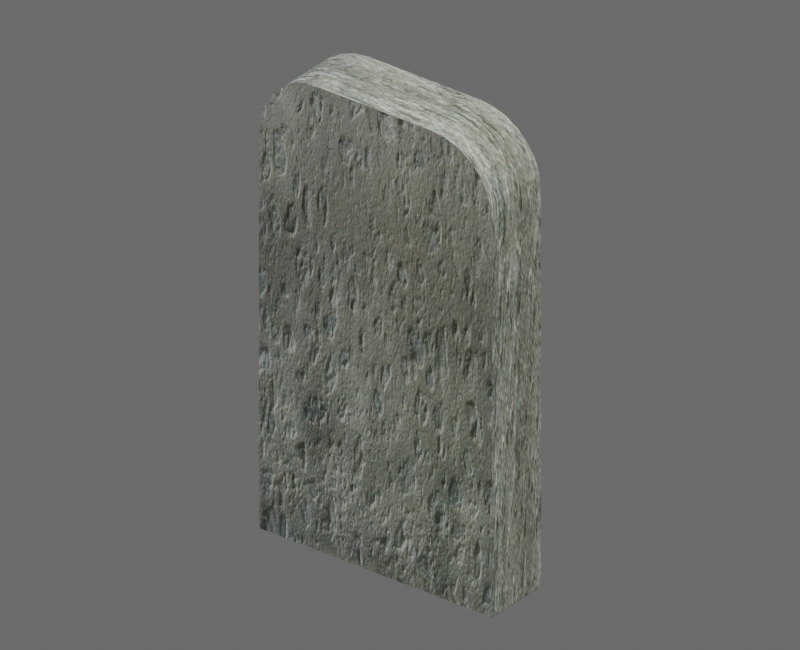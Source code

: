 # Source: hd_handai_shibei_02.blend  (saved by Blender 4.2.68; exported with 4.5.12 LTS)
import bpy
from mathutils import Matrix  # noqa: F401  (used for matrix-valued properties, if any)

bpy.ops.wm.read_factory_settings(use_empty=True)
scene = bpy.context.scene
scene.name = 'hd_handai_shibei_02'

# ---- images (referenced by path relative to the original .blend; pixels are not part of the script)
import os
ASSET_DIR = os.environ.get("B2B_ASSET_DIR", "")  # directory of the original .blend (textures are referenced by path, not embedded)
HERE = os.path.dirname(os.path.abspath(__file__))  # packed textures are extracted next to this script under _unpacked/

def load_image(name, relpath, width, height, colorspace="sRGB"):
    """Load a texture the original file referenced (path relative to the .blend, or extracted next to this script)."""
    p = next((c for c in (os.path.join(HERE, relpath), os.path.join(ASSET_DIR, relpath)) if relpath and os.path.exists(c)), "")
    if p:
        img = bpy.data.images.load(p, check_existing=True)
        img.name = name
    else:  # same state as the original file: an image datablock whose file is absent (Cycles renders it pink)
        img = bpy.data.images.new(name, width, height)
        img.source = "FILE"
        img.filepath = "//" + (relpath or name)
    img.colorspace_settings.name = colorspace
    return img
img_3d66model_9280216_files_19_jpg = load_image('3d66Model-9280216-files-19.JPG', '_unpacked/3d66Model-9280216-files-19.77926ace.jpg', 756, 512, 'sRGB')
img_hd_handai_shibei_02_diffuse = load_image('hd_handai_shibei_02_diffuse', '_unpacked/hd_handai_shibei_02_diffuse.ffb98205.png', 1024, 1024, 'sRGB')
img_hd_handai_shibei_02_diffuse_dds_001 = load_image('hd_handai_shibei_02_diffuse.dds.001', '_unpacked/hd_handai_shibei_02_diffuse.d3565d59.png', 1024, 1024, 'sRGB')
img_hd_handai_shibei_02_normal_dds_001 = load_image('hd_handai_shibei_02_normal.dds.001', '_unpacked/hd_handai_shibei_02_normal.82019d3e.png', 1024, 1024, 'Non-Color')
img_hd_handai_shibei_02_properties_dds_001 = load_image('hd_handai_shibei_02_properties.dds.001', '_unpacked/hd_handai_shibei_02_properties.000398d9.png', 1024, 1024, 'Non-Color')

# ---- materials (node trees are filled in below, after node groups)
mat_mat3d66_9280216_62_59027_3d66model_9280216_files_19_002 = bpy.data.materials.new('Mat3d66-9280216-62-59027_3d66Model-9280216-files-19.002')
mat_mat3d66_9280216_62_59027_3d66model_9280216_files_19_002.diffuse_color = (0.588, 0.588, 0.588, 1.0)
mat_mat3d66_9280216_62_59027_3d66model_9280216_files_19_002.specular_color = (0.9, 0.9, 0.9)
mat_mat3d66_9280216_62_59027_3d66model_9280216_files_19_002.roughness = 0.9
mat_hd_handai_shibei_02_material = bpy.data.materials.new('hd_handai_shibei_02_material')

# ---- material node trees
mat_mat3d66_9280216_62_59027_3d66model_9280216_files_19_002.use_nodes = True; mat_mat3d66_9280216_62_59027_3d66model_9280216_files_19_002.node_tree.nodes.clear()
_N = mat_mat3d66_9280216_62_59027_3d66model_9280216_files_19_002.node_tree.nodes; _L = mat_mat3d66_9280216_62_59027_3d66model_9280216_files_19_002.node_tree.links
n0 = _N.new('ShaderNodeBsdfPrincipled'); n0.name = 'Principled BSDF'; n0.location = (10, 300)
n0.inputs[2].default_value = 0.9
n0.inputs[14].default_value = (0.9, 0.9, 0.9, 1.0)
n0.inputs[27].default_value = (0.0, 0.0, 0.0, 1.0)
n1 = _N.new('ShaderNodeOutputMaterial'); n1.name = 'Material Output'; n1.location = (300, 300)
n2 = _N.new('ShaderNodeTexImage'); n2.name = 'Image Texture'; n2.location = (-300, 600)
n2.image = img_3d66model_9280216_files_19_jpg
n3 = _N.new('ShaderNodeUVMap'); n3.name = 'UV 贴图'; n3.location = (0, 0)
n3.uv_map = 'SourceUV'
n4 = _N.new('ShaderNodeTexImage'); n4.name = 'BakeTarget'; n4.location = (0, 0)
n4.image = img_hd_handai_shibei_02_diffuse
_L.new(n0.outputs[0], n1.inputs[0])
_L.new(n2.outputs[0], n0.inputs[0])
_L.new(n3.outputs[0], n2.inputs[0])
n1.is_active_output = True
mat_hd_handai_shibei_02_material.use_nodes = True; mat_hd_handai_shibei_02_material.node_tree.nodes.clear()
_N = mat_hd_handai_shibei_02_material.node_tree.nodes; _L = mat_hd_handai_shibei_02_material.node_tree.links
n0 = _N.new('ShaderNodeBsdfPrincipled'); n0.name = '原理化 BSDF'; n0.location = (10, 300)
n1 = _N.new('ShaderNodeOutputMaterial'); n1.name = '材质输出'; n1.location = (300, 300)
n2 = _N.new('ShaderNodeTexImage'); n2.name = 'diffuse'; n2.location = (0, 0)
n2.image = img_hd_handai_shibei_02_diffuse_dds_001
n3 = _N.new('ShaderNodeTexImage'); n3.name = 'normal'; n3.location = (0, 0)
n3.image = img_hd_handai_shibei_02_normal_dds_001
n4 = _N.new('ShaderNodeTexImage'); n4.name = 'properties'; n4.location = (0, 0)
n4.image = img_hd_handai_shibei_02_properties_dds_001
n5 = _N.new('ShaderNodeSeparateColor'); n5.name = '分离颜色'; n5.location = (0, 0)
n6 = _N.new('ShaderNodeMath'); n6.name = '运算'; n6.location = (0, 0)
n6.operation = 'MULTIPLY'
n6.inputs[1].default_value = 2.0
n7 = _N.new('ShaderNodeMath'); n7.name = '运算.001'; n7.location = (0, 0)
n7.operation = 'SUBTRACT'
n7.inputs[1].default_value = 1.0
n8 = _N.new('ShaderNodeMath'); n8.name = '运算.002'; n8.location = (0, 0)
n8.operation = 'MULTIPLY'
n8.inputs[1].default_value = 2.0
n9 = _N.new('ShaderNodeMath'); n9.name = '运算.003'; n9.location = (0, 0)
n9.operation = 'SUBTRACT'
n9.inputs[1].default_value = 1.0
n10 = _N.new('ShaderNodeMath'); n10.name = '运算.004'; n10.location = (0, 0)
n10.operation = 'MULTIPLY'
n11 = _N.new('ShaderNodeMath'); n11.name = '运算.005'; n11.location = (0, 0)
n11.operation = 'MULTIPLY'
n12 = _N.new('ShaderNodeMath'); n12.name = '运算.006'; n12.location = (0, 0)
n13 = _N.new('ShaderNodeMath'); n13.name = '运算.007'; n13.location = (0, 0)
n13.operation = 'SUBTRACT'
n13.inputs[0].default_value = 1.0
n14 = _N.new('ShaderNodeMath'); n14.name = '运算.008'; n14.location = (0, 0)
n14.operation = 'MAXIMUM'
n14.inputs[1].default_value = 0.0
n15 = _N.new('ShaderNodeMath'); n15.name = '运算.009'; n15.location = (0, 0)
n15.operation = 'SQRT'
n16 = _N.new('ShaderNodeCombineColor'); n16.name = '合并颜色'; n16.location = (0, 0)
n17 = _N.new('ShaderNodeMath'); n17.name = '运算.010'; n17.location = (0, 0)
n17.operation = 'MULTIPLY'
n18 = _N.new('ShaderNodeMath'); n18.name = '运算.011'; n18.location = (0, 0)
n19 = _N.new('ShaderNodeNormalMap'); n19.name = '法线贴图'; n19.location = (0, 0)
n19.uv_map = 'AtlasUV'
n20 = _N.new('ShaderNodeSeparateColor'); n20.name = '分离颜色.001'; n20.location = (0, 0)
_L.new(n0.outputs[0], n1.inputs[0])
_L.new(n2.outputs[0], n0.inputs[0])
_L.new(n4.outputs[1], n0.inputs[2])
_L.new(n3.outputs[0], n5.inputs[0])
_L.new(n3.outputs[1], n6.inputs[0])
_L.new(n6.outputs[0], n7.inputs[0])
_L.new(n5.outputs[1], n8.inputs[0])
_L.new(n8.outputs[0], n9.inputs[0])
_L.new(n7.outputs[0], n10.inputs[0])
_L.new(n7.outputs[0], n10.inputs[1])
_L.new(n9.outputs[0], n11.inputs[0])
_L.new(n9.outputs[0], n11.inputs[1])
_L.new(n10.outputs[0], n12.inputs[0])
_L.new(n11.outputs[0], n12.inputs[1])
_L.new(n12.outputs[0], n13.inputs[1])
_L.new(n13.outputs[0], n14.inputs[0])
_L.new(n14.outputs[0], n15.inputs[0])
_L.new(n3.outputs[1], n16.inputs[0])
_L.new(n5.outputs[1], n16.inputs[1])
_L.new(n15.outputs[0], n17.inputs[0])
_L.new(n17.outputs[0], n18.inputs[0])
_L.new(n18.outputs[0], n16.inputs[2])
_L.new(n16.outputs[0], n19.inputs[1])
_L.new(n19.outputs[0], n0.inputs[5])
_L.new(n4.outputs[0], n20.inputs[0])
_L.new(n20.outputs[1], n0.inputs[1])
_L.new(n20.outputs[2], n0.inputs[13])
n1.is_active_output = True

# ---- world
world_hd_handai_shibei_02_world = bpy.data.worlds.new('hd_handai_shibei_02_world'); scene.world = world_hd_handai_shibei_02_world
world_hd_handai_shibei_02_world.use_nodes = True; world_hd_handai_shibei_02_world.node_tree.nodes.clear()
_N = world_hd_handai_shibei_02_world.node_tree.nodes; _L = world_hd_handai_shibei_02_world.node_tree.links
n0 = _N.new('ShaderNodeBackground'); n0.name = '背景'; n0.location = (10, 300)
n0.inputs[0].default_value = (0.25, 0.25, 0.25, 1.0)
n0.inputs[1].default_value = 0.6
n1 = _N.new('ShaderNodeOutputWorld'); n1.name = '世界输出'; n1.location = (300, 300)
_L.new(n0.outputs[0], n1.inputs[0])
n1.is_active_output = True
world_hd_handai_shibei_02_world.color = (0.18, 0.18, 0.18)

# ---- cameras
cam_001 = bpy.data.cameras.new('摄像机.001')
cam_001.type = 'ORTHO'
cam_001.clip_end = 100.0
cam_001.ortho_scale = 0.6326

# ---- lights
light_001 = bpy.data.lights.new('主光.001', 'AREA')
light_001.energy = 115.6
light_001.shape = 'DISK'
light_001.size = 1.265
light_001_1 = bpy.data.lights.new('补光.001', 'AREA')
light_001_1.energy = 44.47
light_001_1.shape = 'DISK'
light_001_1.size = 1.265
light_001_2 = bpy.data.lights.new('背光.001', 'AREA')
light_001_2.energy = 88.93
light_001_2.shape = 'DISK'
light_001_2.size = 1.265

# ---- meshes
me_hd_handai_shitai_02_source_001 = bpy.data.meshes.new('hd_handai_shitai_02_Source.001')
me_hd_handai_shitai_02_source_001.from_pydata([(-0.0558, 0.03153, 0.4217), (0.08263, -0.03153, 0.4155), (0.08263, 0.03153, 0.4155), (0.09397, -0.03153, 0.4083), (0.1034, -0.03153, 0.3989), (0.1034, 0.03153, 0.3989), (0.1106, -0.03153, 0.3875), (0.1152, 0.03153, 0.3747), (0.1168, 0.03153, 0.3607), (0.1168, 0.03153, 1.192e-08), (-0.1168, -0.03153, 0.0), (-0.1168, 0.03153, 1.192e-08), (-0.1168, 0.03153, 0.3607), (-0.1106, 0.03153, 0.3875), (-0.1034, 0.03153, 0.3989), (-0.06979, 0.03153, 0.4201), (-0.0558, -0.03153, 0.4217), (0.06979, -0.03153, 0.4201), (-0.1168, -0.03153, 0.3607), (0.1168, -0.03153, 0.0), (0.1168, -0.03153, 0.3607), (-0.1152, -0.03153, 0.3747), (-0.1106, -0.03153, 0.3875), (-0.1034, -0.03153, 0.3989), (-0.09397, -0.03153, 0.4083), (-0.08263, -0.03153, 0.4155), (-0.06979, -0.03153, 0.4201), (0.0558, -0.03153, 0.4217), (0.1152, -0.03153, 0.3747), (0.09397, 0.03153, 0.4083), (0.1106, 0.03153, 0.3875), (-0.1152, 0.03153, 0.3747), (-0.09397, 0.03153, 0.4083), (-0.08263, 0.03153, 0.4155), (0.0558, 0.03153, 0.4217), (0.06979, 0.03153, 0.4201)], [], [(31, 22, 13), (13, 23, 14), (12, 21, 31), (5, 6, 30), (8, 19, 9), (14, 24, 32), (29, 4, 5), (7, 20, 8), (15, 16, 0), (34, 17, 35), (0, 27, 34), (35, 1, 2), (11, 18, 12), (33, 26, 15), (2, 3, 29), (30, 28, 7), (20, 4, 27), (8, 34, 5), (9, 10, 11), (32, 25, 33), (31, 21, 22), (13, 22, 23), (12, 18, 21), (5, 4, 6), (8, 20, 19), (14, 23, 24), (29, 3, 4), (7, 28, 20), (15, 26, 16), (34, 27, 17), (0, 16, 27), (35, 17, 1), (11, 10, 18), (33, 25, 26), (2, 1, 3), (30, 6, 28), (26, 25, 24), (24, 23, 16), (23, 22, 18), (22, 21, 18), (18, 10, 19), (19, 20, 18), (20, 28, 6), (18, 20, 27), (6, 4, 20), (4, 3, 27), (3, 1, 27), (1, 17, 27), (27, 16, 18), (16, 26, 24), (16, 23, 18), (7, 8, 30), (8, 9, 12), (9, 11, 12), (12, 31, 13), (13, 14, 12), (14, 32, 0), (12, 14, 0), (32, 33, 15), (15, 0, 32), (0, 34, 12), (34, 35, 2), (2, 29, 34), (29, 5, 34), (5, 30, 8), (8, 12, 34), (9, 19, 10), (32, 24, 25)])
_uv = me_hd_handai_shitai_02_source_001.uv_layers.new(name='SourceUV')
_uv.uv.foreach_set('vector', [0.9351, 1.0, 0.946, 0.0, 0.946, 1.0, 0.946, 1.0, 0.9567, 0.0, 0.9567, 1.0, 0.924, 1.0, 0.9351, 0.0, 0.9351, 1.0, 0.1321, 1.0, 0.1427, 0.0, 0.1427, 1.0, 0.1648, 1.0, 0.4515, 0.0, 0.4515, 1.0, 0.9567, 1.0, 0.9673, 0.0, 0.9673, 1.0, 0.1214, 1.0, 0.1321, 0.0, 0.1321, 1.0, 0.1536, 1.0, 0.1648, 0.0, 0.1648, 1.0, 0.9888, 1.0, 1.0, 0.0, 1.0, 1.0, 0.08871, 1.0, 0.0999, 0.0, 0.0999, 1.0, 0.0, 1.0, 0.08871, 0.0, 0.08871, 1.0, 0.0999, 1.0, 0.1107, 0.0, 0.1107, 1.0, 0.6372, 1.0, 0.924, 0.0, 0.924, 1.0, 0.978, 1.0, 0.9888, 0.0, 0.9888, 1.0, 0.1107, 1.0, 0.1214, 0.0, 0.1214, 1.0, 0.1427, 1.0, 0.1536, 0.0, 0.1536, 1.0, 0.0, 0.8553, 0.05742, 0.9458, 0.2612, 1.0, 0.0, 0.8553, 0.2612, 1.0, 0.05742, 0.9458, 0.4515, 1.0, 0.6372, 0.0, 0.6372, 1.0, 0.9673, 1.0, 0.978, 0.0, 0.978, 1.0, 0.9351, 1.0, 0.9351, 0.0, 0.946, 0.0, 0.946, 1.0, 0.946, 0.0, 0.9567, 0.0, 0.924, 1.0, 0.924, 0.0, 0.9351, 0.0, 0.1321, 1.0, 0.1321, 0.0, 0.1427, 0.0, 0.1648, 1.0, 0.1648, 0.0, 0.4515, 0.0, 0.9567, 1.0, 0.9567, 0.0, 0.9673, 0.0, 0.1214, 1.0, 0.1214, 0.0, 0.1321, 0.0, 0.1536, 1.0, 0.1536, 0.0, 0.1648, 0.0, 0.9888, 1.0, 0.9888, 0.0, 1.0, 0.0, 0.08871, 1.0, 0.08871, 0.0, 0.0999, 0.0, 0.0, 1.0, 0.0, 0.0, 0.08871, 0.0, 0.0999, 1.0, 0.0999, 0.0, 0.1107, 0.0, 0.6372, 1.0, 0.6372, 0.0, 0.924, 0.0, 0.978, 1.0, 0.978, 0.0, 0.9888, 0.0, 0.1107, 1.0, 0.1107, 0.0, 0.1214, 0.0, 0.1427, 1.0, 0.1427, 0.0, 0.1536, 0.0, 0.7987, 0.9962, 0.8536, 0.9853, 0.9021, 0.9682, 0.9021, 0.9682, 0.9426, 0.9458, 0.7388, 1.0, 0.9426, 0.9458, 0.9734, 0.9189, 1.0, 0.8553, 0.9734, 0.9189, 0.9931, 0.8884, 1.0, 0.8553, 1.0, 0.8553, 1.0, 0.0, 0.0, 0.0, 0.0, 0.0, 0.0, 0.8553, 1.0, 0.8553, 0.0, 0.8553, 0.006905, 0.8884, 0.02657, 0.9189, 1.0, 0.8553, 0.0, 0.8553, 0.2612, 1.0, 0.02657, 0.9189, 0.05742, 0.9458, 0.0, 0.8553, 0.05742, 0.9458, 0.09789, 0.9682, 0.2612, 1.0, 0.09789, 0.9682, 0.1464, 0.9853, 0.2612, 1.0, 0.1464, 0.9853, 0.2013, 0.9962, 0.2612, 1.0, 0.2612, 1.0, 0.7388, 1.0, 1.0, 0.8553, 0.7388, 1.0, 0.7987, 0.9962, 0.9021, 0.9682, 0.7388, 1.0, 0.9426, 0.9458, 1.0, 0.8553, 0.006905, 0.8884, 0.0, 0.8553, 0.02657, 0.9189, 0.0, 0.8553, 0.0, 0.0, 1.0, 0.8553, 0.0, 0.0, 1.0, 0.0, 1.0, 0.8553, 1.0, 0.8553, 0.9931, 0.8884, 0.9734, 0.9189, 0.9734, 0.9189, 0.9426, 0.9458, 1.0, 0.8553, 0.9426, 0.9458, 0.9021, 0.9682, 0.7388, 1.0, 1.0, 0.8553, 0.9426, 0.9458, 0.7388, 1.0, 0.9021, 0.9682, 0.8536, 0.9853, 0.7987, 0.9962, 0.7987, 0.9962, 0.7388, 1.0, 0.9021, 0.9682, 0.7388, 1.0, 0.2612, 1.0, 1.0, 0.8553, 0.2612, 1.0, 0.2013, 0.9962, 0.1464, 0.9853, 0.1464, 0.9853, 0.09789, 0.9682, 0.2612, 1.0, 0.09789, 0.9682, 0.05742, 0.9458, 0.2612, 1.0, 0.05742, 0.9458, 0.02657, 0.9189, 0.0, 0.8553, 0.0, 0.8553, 1.0, 0.8553, 0.2612, 1.0, 0.4515, 1.0, 0.4515, 0.0, 0.6372, 0.0, 0.9673, 1.0, 0.9673, 0.0, 0.978, 0.0])
_uv.active_render = True
_uv = me_hd_handai_shitai_02_source_001.uv_layers.new(name='AtlasUV')
_uv.uv.foreach_set('vector', [0.8279, 0.05489, 0.7305, 0.03412, 0.8279, 0.03412, 0.8279, 0.03412, 0.7305, 0.01562, 0.8279, 0.01562, 0.8279, 0.07733, 0.7305, 0.05489, 0.8279, 0.05489, 0.8323, 0.01562, 0.9297, 0.03412, 0.8323, 0.03412, 0.8323, 0.07733, 0.9297, 0.6538, 0.8323, 0.6538, 0.8279, 0.01562, 0.7305, 6.78e-09, 0.8279, 3.002e-08, 0.8323, 4.746e-08, 0.9297, 0.01562, 0.8323, 0.01562, 0.8323, 0.05489, 0.9297, 0.07733, 0.8323, 0.07733, 0.934, 0.6134, 1.0, 0.6464, 0.934, 0.6464, 0.934, 0.9099, 1.0, 0.9429, 0.934, 0.9429, 0.934, 0.6464, 1.0, 0.9099, 0.934, 0.9099, 0.934, 0.9429, 1.0, 0.9732, 0.934, 0.9732, 0.8279, 0.6538, 0.7305, 0.07733, 0.8279, 0.07733, 0.934, 0.583, 1.0, 0.6134, 0.934, 0.6134, 0.934, 0.9732, 1.0, 1.0, 0.934, 1.0, 0.8323, 0.03412, 0.9297, 0.05489, 0.8323, 0.05489, 0.0, 0.0976, 0.02072, 0.03658, 0.09426, 0.0, 0.7261, 0.0976, 0.6319, 4.746e-08, 0.7054, 0.03658, 0.934, 1.671e-08, 1.0, 0.5517, 0.934, 0.5517, 0.934, 0.5563, 1.0, 0.583, 0.934, 0.583, 0.8279, 0.05489, 0.7305, 0.05489, 0.7305, 0.03412, 0.8279, 0.03412, 0.7305, 0.03412, 0.7305, 0.01562, 0.8279, 0.07733, 0.7305, 0.07733, 0.7305, 0.05489, 0.8323, 0.01562, 0.9297, 0.01562, 0.9297, 0.03412, 0.8323, 0.07733, 0.9297, 0.07733, 0.9297, 0.6538, 0.8279, 0.01562, 0.7305, 0.01562, 0.7305, 6.78e-09, 0.8323, 4.746e-08, 0.9297, 4.746e-08, 0.9297, 0.01562, 0.8323, 0.05489, 0.9297, 0.05489, 0.9297, 0.07733, 0.934, 0.6134, 1.0, 0.6134, 1.0, 0.6464, 0.934, 0.9099, 1.0, 0.9099, 1.0, 0.9429, 0.934, 0.6464, 1.0, 0.6464, 1.0, 0.9099, 0.934, 0.9429, 1.0, 0.9429, 1.0, 0.9732, 0.8279, 0.6538, 0.7305, 0.6538, 0.7305, 0.07733, 0.934, 0.583, 1.0, 0.583, 1.0, 0.6134, 0.934, 0.9732, 1.0, 0.9732, 1.0, 1.0, 0.8323, 0.03412, 0.9297, 0.03412, 0.9297, 0.05489, 0.2882, 0.00258, 0.308, 0.009929, 0.3256, 0.02146, 0.3256, 0.02146, 0.3401, 0.03658, 0.2666, 0.0, 0.3401, 0.03658, 0.3513, 0.0547, 0.3609, 0.0976, 0.3513, 0.0547, 0.3584, 0.07524, 0.3609, 0.0976, 0.3609, 0.0976, 0.3609, 0.6744, 0.0, 0.6744, 0.0, 0.6744, 0.0, 0.0976, 0.3609, 0.0976, 0.0, 0.0976, 0.002488, 0.07524, 0.009588, 0.0547, 0.3609, 0.0976, 0.0, 0.0976, 0.09426, 0.0, 0.009588, 0.0547, 0.02072, 0.03658, 0.0, 0.0976, 0.02072, 0.03658, 0.03532, 0.02146, 0.09426, 0.0, 0.03532, 0.02146, 0.05283, 0.009929, 0.09426, 0.0, 0.05283, 0.009929, 0.07266, 0.00258, 0.09426, 0.0, 0.09426, 0.0, 0.2666, 0.0, 0.3609, 0.0976, 0.2666, 0.0, 0.2882, 0.00258, 0.3256, 0.02146, 0.2666, 0.0, 0.3401, 0.03658, 0.3609, 0.0976, 0.7236, 0.07524, 0.7261, 0.0976, 0.7165, 0.0547, 0.7261, 0.0976, 0.7261, 0.6744, 0.3652, 0.0976, 0.7261, 0.6744, 0.3652, 0.6744, 0.3652, 0.0976, 0.3652, 0.0976, 0.3677, 0.07524, 0.3748, 0.0547, 0.3748, 0.0547, 0.386, 0.03658, 0.3652, 0.0976, 0.386, 0.03658, 0.4006, 0.02146, 0.4595, 4.746e-08, 0.3652, 0.0976, 0.386, 0.03658, 0.4595, 4.746e-08, 0.4006, 0.02146, 0.4181, 0.009929, 0.4379, 0.00258, 0.4379, 0.00258, 0.4595, 4.746e-08, 0.4006, 0.02146, 0.4595, 4.746e-08, 0.6319, 4.746e-08, 0.3652, 0.0976, 0.6319, 4.746e-08, 0.6535, 0.00258, 0.6733, 0.009929, 0.6733, 0.009929, 0.6908, 0.02146, 0.6319, 4.746e-08, 0.6908, 0.02146, 0.7054, 0.03658, 0.6319, 4.746e-08, 0.7054, 0.03658, 0.7165, 0.0547, 0.7261, 0.0976, 0.7261, 0.0976, 0.3652, 0.0976, 0.6319, 4.746e-08, 0.934, 1.671e-08, 1.0, 8.959e-09, 1.0, 0.5517, 0.934, 0.5563, 1.0, 0.5563, 1.0, 0.583])
me_hd_handai_shitai_02_source_001.materials.append(mat_mat3d66_9280216_62_59027_3d66model_9280216_files_19_002)
me_hd_handai_shitai_02_source_001.update()
me_hd_handai_shibei_02_lod0shape = bpy.data.meshes.new('hd_handai_shibei_02_LOD0Shape')
me_hd_handai_shibei_02_lod0shape.from_pydata([(-0.0558, 0.03153, 0.4217), (0.08263, -0.03153, 0.4155), (0.08263, 0.03153, 0.4155), (0.09397, -0.03153, 0.4083), (0.1034, -0.03153, 0.3989), (0.1034, 0.03153, 0.3989), (0.1106, -0.03153, 0.3875), (0.1152, 0.03153, 0.3747), (0.1168, 0.03153, 0.3607), (0.1168, 0.03153, 1.192e-08), (-0.1168, -0.03153, 0.0), (-0.1168, 0.03153, 1.192e-08), (-0.1168, 0.03153, 0.3607), (-0.1106, 0.03153, 0.3875), (-0.1034, 0.03153, 0.3989), (-0.06979, 0.03153, 0.4201), (-0.0558, -0.03153, 0.4217), (0.06979, -0.03153, 0.4201), (-0.1168, -0.03153, 0.3607), (0.1168, -0.03153, 0.0), (0.1168, -0.03153, 0.3607), (-0.1152, -0.03153, 0.3747), (-0.1106, -0.03153, 0.3875), (-0.1034, -0.03153, 0.3989), (-0.09397, -0.03153, 0.4083), (-0.08263, -0.03153, 0.4155), (-0.06979, -0.03153, 0.4201), (0.0558, -0.03153, 0.4217), (0.1152, -0.03153, 0.3747), (0.09397, 0.03153, 0.4083), (0.1106, 0.03153, 0.3875), (-0.1152, 0.03153, 0.3747), (-0.09397, 0.03153, 0.4083), (-0.08263, 0.03153, 0.4155), (0.0558, 0.03153, 0.4217), (0.06979, 0.03153, 0.4201)], [], [(31, 22, 13), (13, 23, 14), (12, 21, 31), (5, 6, 30), (8, 19, 9), (14, 24, 32), (29, 4, 5), (7, 20, 8), (15, 16, 0), (34, 17, 35), (0, 27, 34), (35, 1, 2), (11, 18, 12), (33, 26, 15), (2, 3, 29), (30, 28, 7), (20, 4, 27), (8, 34, 5), (9, 10, 11), (32, 25, 33), (31, 21, 22), (13, 22, 23), (12, 18, 21), (5, 4, 6), (8, 20, 19), (14, 23, 24), (29, 3, 4), (7, 28, 20), (15, 26, 16), (34, 27, 17), (0, 16, 27), (35, 17, 1), (11, 10, 18), (33, 25, 26), (2, 1, 3), (30, 6, 28), (26, 25, 24), (24, 23, 16), (23, 22, 18), (22, 21, 18), (18, 10, 19), (19, 20, 18), (20, 28, 6), (18, 20, 27), (6, 4, 20), (4, 3, 27), (3, 1, 27), (1, 17, 27), (27, 16, 18), (16, 26, 24), (16, 23, 18), (7, 8, 30), (8, 9, 12), (9, 11, 12), (12, 31, 13), (13, 14, 12), (14, 32, 0), (12, 14, 0), (32, 33, 15), (15, 0, 32), (0, 34, 12), (34, 35, 2), (2, 29, 34), (29, 5, 34), (5, 30, 8), (8, 12, 34), (9, 19, 10), (32, 24, 25)])
_uv = me_hd_handai_shibei_02_lod0shape.uv_layers.new(name='AtlasUV')
_uv.uv.foreach_set('vector', [0.8279, 0.05489, 0.7305, 0.03412, 0.8279, 0.03412, 0.8279, 0.03412, 0.7305, 0.01562, 0.8279, 0.01562, 0.8279, 0.07733, 0.7305, 0.05489, 0.8279, 0.05489, 0.8323, 0.01562, 0.9297, 0.03412, 0.8323, 0.03412, 0.8323, 0.07733, 0.9297, 0.6538, 0.8323, 0.6538, 0.8279, 0.01562, 0.7305, 6.78e-09, 0.8279, 3.002e-08, 0.8323, 4.746e-08, 0.9297, 0.01562, 0.8323, 0.01562, 0.8323, 0.05489, 0.9297, 0.07733, 0.8323, 0.07733, 0.934, 0.6134, 1.0, 0.6464, 0.934, 0.6464, 0.934, 0.9099, 1.0, 0.9429, 0.934, 0.9429, 0.934, 0.6464, 1.0, 0.9099, 0.934, 0.9099, 0.934, 0.9429, 1.0, 0.9732, 0.934, 0.9732, 0.8279, 0.6538, 0.7305, 0.07733, 0.8279, 0.07733, 0.934, 0.583, 1.0, 0.6134, 0.934, 0.6134, 0.934, 0.9732, 1.0, 1.0, 0.934, 1.0, 0.8323, 0.03412, 0.9297, 0.05489, 0.8323, 0.05489, 0.0, 0.0976, 0.02072, 0.03658, 0.09426, 0.0, 0.7261, 0.0976, 0.6319, 4.746e-08, 0.7054, 0.03658, 0.934, 1.671e-08, 1.0, 0.5517, 0.934, 0.5517, 0.934, 0.5563, 1.0, 0.583, 0.934, 0.583, 0.8279, 0.05489, 0.7305, 0.05489, 0.7305, 0.03412, 0.8279, 0.03412, 0.7305, 0.03412, 0.7305, 0.01562, 0.8279, 0.07733, 0.7305, 0.07733, 0.7305, 0.05489, 0.8323, 0.01562, 0.9297, 0.01562, 0.9297, 0.03412, 0.8323, 0.07733, 0.9297, 0.07733, 0.9297, 0.6538, 0.8279, 0.01562, 0.7305, 0.01562, 0.7305, 6.78e-09, 0.8323, 4.746e-08, 0.9297, 4.746e-08, 0.9297, 0.01562, 0.8323, 0.05489, 0.9297, 0.05489, 0.9297, 0.07733, 0.934, 0.6134, 1.0, 0.6134, 1.0, 0.6464, 0.934, 0.9099, 1.0, 0.9099, 1.0, 0.9429, 0.934, 0.6464, 1.0, 0.6464, 1.0, 0.9099, 0.934, 0.9429, 1.0, 0.9429, 1.0, 0.9732, 0.8279, 0.6538, 0.7305, 0.6538, 0.7305, 0.07733, 0.934, 0.583, 1.0, 0.583, 1.0, 0.6134, 0.934, 0.9732, 1.0, 0.9732, 1.0, 1.0, 0.8323, 0.03412, 0.9297, 0.03412, 0.9297, 0.05489, 0.2882, 0.00258, 0.308, 0.009929, 0.3256, 0.02146, 0.3256, 0.02146, 0.3401, 0.03658, 0.2666, 0.0, 0.3401, 0.03658, 0.3513, 0.0547, 0.3609, 0.0976, 0.3513, 0.0547, 0.3584, 0.07524, 0.3609, 0.0976, 0.3609, 0.0976, 0.3609, 0.6744, 0.0, 0.6744, 0.0, 0.6744, 0.0, 0.0976, 0.3609, 0.0976, 0.0, 0.0976, 0.002488, 0.07524, 0.009588, 0.0547, 0.3609, 0.0976, 0.0, 0.0976, 0.09426, 0.0, 0.009588, 0.0547, 0.02072, 0.03658, 0.0, 0.0976, 0.02072, 0.03658, 0.03532, 0.02146, 0.09426, 0.0, 0.03532, 0.02146, 0.05283, 0.009929, 0.09426, 0.0, 0.05283, 0.009929, 0.07266, 0.00258, 0.09426, 0.0, 0.09426, 0.0, 0.2666, 0.0, 0.3609, 0.0976, 0.2666, 0.0, 0.2882, 0.00258, 0.3256, 0.02146, 0.2666, 0.0, 0.3401, 0.03658, 0.3609, 0.0976, 0.7236, 0.07524, 0.7261, 0.0976, 0.7165, 0.0547, 0.7261, 0.0976, 0.7261, 0.6744, 0.3652, 0.0976, 0.7261, 0.6744, 0.3652, 0.6744, 0.3652, 0.0976, 0.3652, 0.0976, 0.3677, 0.07524, 0.3748, 0.0547, 0.3748, 0.0547, 0.386, 0.03658, 0.3652, 0.0976, 0.386, 0.03658, 0.4006, 0.02146, 0.4595, 4.746e-08, 0.3652, 0.0976, 0.386, 0.03658, 0.4595, 4.746e-08, 0.4006, 0.02146, 0.4181, 0.009929, 0.4379, 0.00258, 0.4379, 0.00258, 0.4595, 4.746e-08, 0.4006, 0.02146, 0.4595, 4.746e-08, 0.6319, 4.746e-08, 0.3652, 0.0976, 0.6319, 4.746e-08, 0.6535, 0.00258, 0.6733, 0.009929, 0.6733, 0.009929, 0.6908, 0.02146, 0.6319, 4.746e-08, 0.6908, 0.02146, 0.7054, 0.03658, 0.6319, 4.746e-08, 0.7054, 0.03658, 0.7165, 0.0547, 0.7261, 0.0976, 0.7261, 0.0976, 0.3652, 0.0976, 0.6319, 4.746e-08, 0.934, 1.671e-08, 1.0, 8.959e-09, 1.0, 0.5517, 0.934, 0.5563, 1.0, 0.5563, 1.0, 0.583])
me_hd_handai_shibei_02_lod0shape.materials.append(mat_hd_handai_shibei_02_material)
me_hd_handai_shibei_02_lod0shape.update()

# ---- objects
ob_hd_handai_shibei_02_source = bpy.data.objects.new('hd_handai_shibei_02_Source', me_hd_handai_shitai_02_source_001)
ob_hd_handai_shibei_02_lod0 = bpy.data.objects.new('hd_handai_shibei_02_LOD0', me_hd_handai_shibei_02_lod0shape)
ob_x = bpy.data.objects.new('摄像机', cam_001)
ob_x_1 = bpy.data.objects.new('主光', light_001)
ob_x_2 = bpy.data.objects.new('补光', light_001_1)
ob_x_3 = bpy.data.objects.new('背光', light_001_2)

# ---- transforms, parenting, visibility, modifiers, constraints
ob_hd_handai_shibei_02_source.location = (0.0, 0.0, 0.0)
ob_hd_handai_shibei_02_source.hide_render = True
ob_hd_handai_shibei_02_lod0.location = (0.0, 0.0, 0.0)
ob_x.location = (0.5904, -0.7591, 0.7591)
ob_x.rotation_euler = (1.053, -1.528e-08, 0.661)
ob_x_1.location = (-1.265, -1.687, 2.741)
ob_x_1.rotation_euler = (0.6947, -4.874e-08, -0.6435)
ob_x_2.location = (1.687, -0.4217, 1.476)
ob_x_2.rotation_euler = (0.9418, 3.273e-08, 1.326)
ob_x_3.location = (0.4217, 1.687, 2.32)
ob_x_3.rotation_euler = (0.6896, -7.791e-08, 2.897)

# ---- collection membership
scene.collection.objects.link(ob_hd_handai_shibei_02_source)
scene.collection.objects.link(ob_hd_handai_shibei_02_lod0)
scene.collection.objects.link(ob_x)
scene.collection.objects.link(ob_x_1)
scene.collection.objects.link(ob_x_2)
scene.collection.objects.link(ob_x_3)

# ---- scene / render settings (as saved in the file)
scene.camera = ob_x
scene.frame_start = 1; scene.frame_end = 250; scene.frame_set(1)
scene.render.engine = 'BLENDER_EEVEE_NEXT'
scene.render.image_settings.exr_codec = 'NONE'
scene.render.resolution_x = 640
scene.render.resolution_y = 520
scene.render.simplify_subdivision_render = 0
scene.render.simplify_child_particles_render = 0.0
scene.cycles.samples = 8
scene.cycles.bake_type = 'DIFFUSE'
scene.eevee.taa_render_samples = 16
scene.eevee.use_volume_custom_range = False
scene.eevee.use_shadows = False
bpy.context.view_layer.update()
